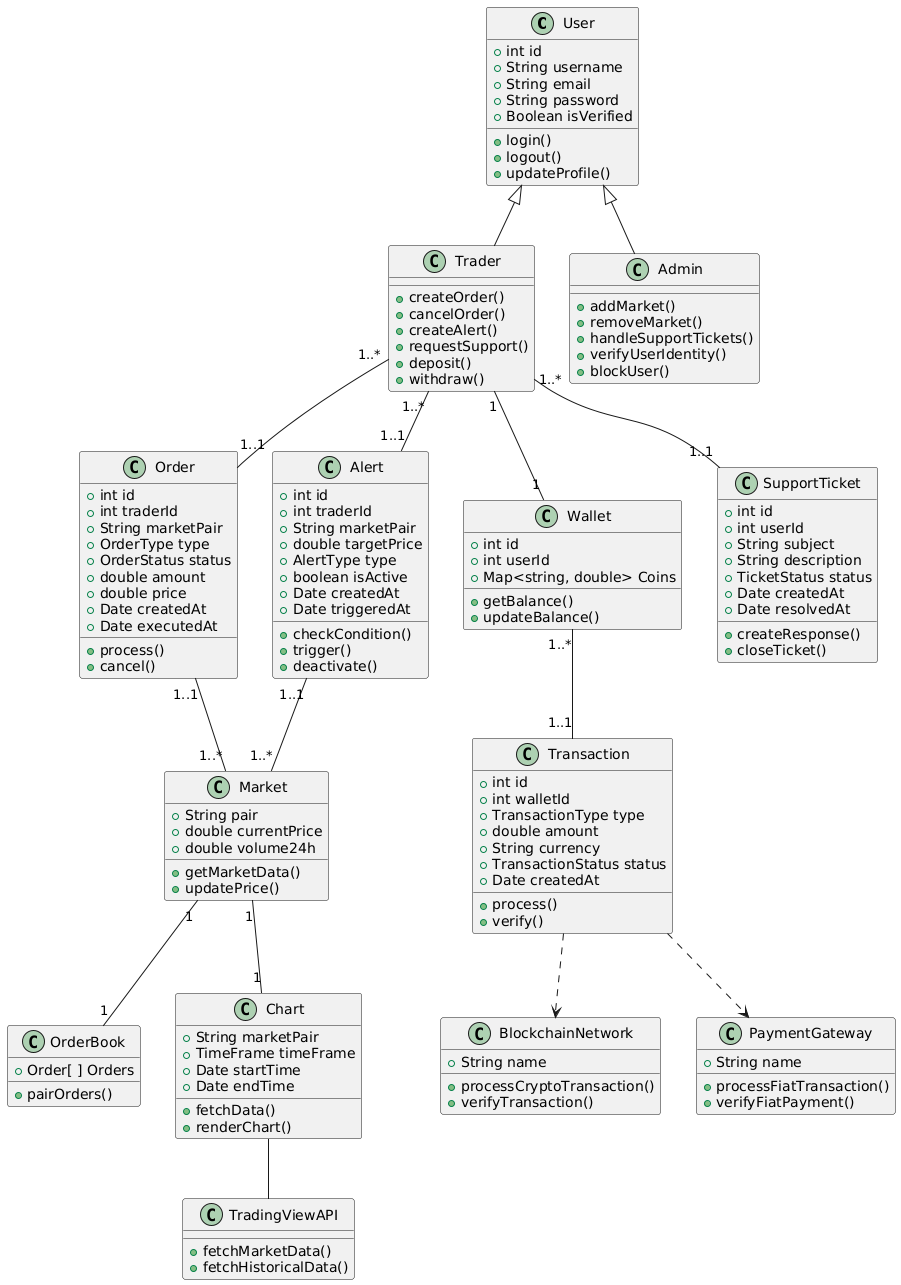

The diagram above was rendered by PlantUML. Its source (embedded in the PNG):
@startuml
class User {
  +int id
  +String username
  +String email
  +String password
  +Boolean isVerified
  +login()
  +logout()
  +updateProfile()
}

class Trader {
  +createOrder()
  +cancelOrder()
  +createAlert()
  +requestSupport()
  +deposit()
  +withdraw()
}

class Admin {
  +addMarket()
  +removeMarket()
  +handleSupportTickets()
  +verifyUserIdentity()
  +blockUser()
}

class Order {
  +int id
  +int traderId
  +String marketPair
  +OrderType type
  +OrderStatus status
  +double amount
  +double price
  +Date createdAt
  +Date executedAt
  +process()
  +cancel()
}

class OrderBook{
  +Order[ ] Orders
  +pairOrders()
}


class Market {
  +String pair
  +double currentPrice
  +double volume24h
  +getMarketData()
  +updatePrice()
}

class Chart {
  +String marketPair
  +TimeFrame timeFrame
  +Date startTime
  +Date endTime
  +fetchData()
  +renderChart()
}



class Wallet {
  +int id
  +int userId
  +Map<string, double> Coins
+getBalance()
+updateBalance()
}

class Transaction {
+int id
+int walletId
+TransactionType type
+double amount
+String currency
+TransactionStatus status
+Date createdAt
+process()
+verify()
}



class Alert {
+int id
+int traderId
+String marketPair
+double targetPrice
+AlertType type
+boolean isActive
+Date createdAt
+Date triggeredAt
+checkCondition()
+trigger()
+deactivate()
}




class BlockchainNetwork {
+String name
+processCryptoTransaction()
+verifyTransaction()
}

class PaymentGateway {
+String name
+processFiatTransaction()
+verifyFiatPayment()
}

class TradingViewAPI {
+fetchMarketData()
+fetchHistoricalData()
}

class SupportTicket {
+int id
+int userId
+String subject
+String description
+TicketStatus status
+Date createdAt
+Date resolvedAt
+createResponse()
+closeTicket()
}


User <|-- Trader
User <|-- Admin
Trader "1..*" -- "1..1" Order  
Trader "1..*" -- "1..1" Alert 
Trader "1" -- "1" Wallet
Trader "1..*" -- "1..1" SupportTicket 
Order "1..1" -- "1..*" Market 
Market "1" -- "1" Chart 
Market "1" -- "1" OrderBook 
Wallet "1..*" -- "1..1" Transaction 
Alert "1..1" -- "1..*" Market 
Transaction ..> BlockchainNetwork 
Transaction ..> PaymentGateway 
Chart -- TradingViewAPI
@enduml